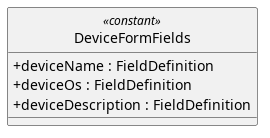

The diagram above was rendered by PlantUML. Its source (embedded in the PNG):
@startuml
skinparam linetype ortho
skinparam nodesep 80
skinparam ranksep 100
skinparam classAttributeIconSize 0
skinparam packageStyle rectangle
skinparam style strictuml


class DeviceFormFields <<constant>> {
  + deviceName : FieldDefinition
  + deviceOs : FieldDefinition
  + deviceDescription : FieldDefinition
}


@enduml